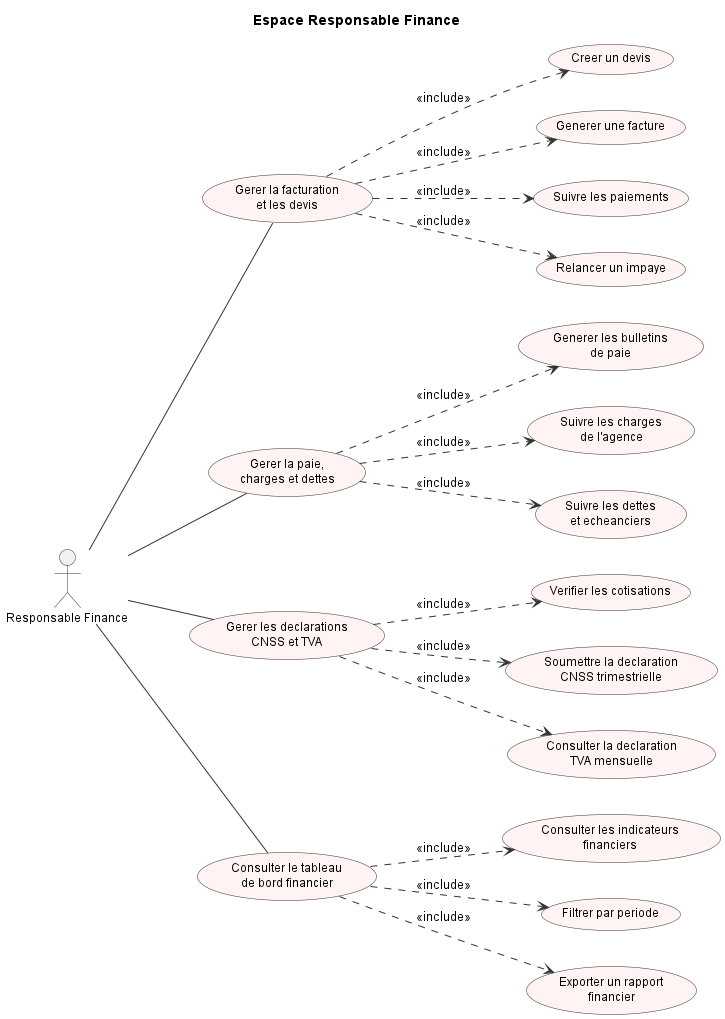

The diagram above was rendered by PlantUML. Its source (embedded in the PNG):
@startuml 04_finance
left to right direction
skinparam backgroundColor #FFFFFF
skinparam shadowing false
skinparam usecase {
  BackgroundColor #FFF3F3
  BorderColor #333333
  ArrowColor #333333
  FontSize 12
}
skinparam actor {
  BorderColor #333333
  FontSize 12
}
skinparam ArrowColor #333333

title Espace Responsable Finance

actor "Responsable Finance" as Finance

usecase "Gerer la facturation\net les devis" as UC_Facturation
usecase "Creer un devis" as UC_CreerDevis
usecase "Generer une facture" as UC_GenererFacture
usecase "Suivre les paiements" as UC_SuivrePaiements
usecase "Relancer un impaye" as UC_RelancerImpaye
UC_Facturation ..> UC_CreerDevis : <<include>>
UC_Facturation ..> UC_GenererFacture : <<include>>
UC_Facturation ..> UC_SuivrePaiements : <<include>>
UC_Facturation ..> UC_RelancerImpaye : <<include>>

usecase "Gerer la paie,\ncharges et dettes" as UC_Paie
usecase "Generer les bulletins\nde paie" as UC_BulletinsPaie
usecase "Suivre les charges\nde l'agence" as UC_SuivreCharges
usecase "Suivre les dettes\net echeanciers" as UC_SuivreDettes
UC_Paie ..> UC_BulletinsPaie : <<include>>
UC_Paie ..> UC_SuivreCharges : <<include>>
UC_Paie ..> UC_SuivreDettes : <<include>>

usecase "Gerer les declarations\nCNSS et TVA" as UC_Declarations
usecase "Verifier les cotisations" as UC_VerifCotisations
usecase "Soumettre la declaration\nCNSS trimestrielle" as UC_SoumettreCNSS
usecase "Consulter la declaration\nTVA mensuelle" as UC_TVA
UC_Declarations ..> UC_VerifCotisations : <<include>>
UC_Declarations ..> UC_SoumettreCNSS : <<include>>
UC_Declarations ..> UC_TVA : <<include>>

usecase "Consulter le tableau\nde bord financier" as UC_DashboardFinance
usecase "Consulter les indicateurs\nfinanciers" as UC_IndicateursFinance
usecase "Filtrer par periode" as UC_FiltrerPeriode
usecase "Exporter un rapport\nfinancier" as UC_ExporterFinance
UC_DashboardFinance ..> UC_IndicateursFinance : <<include>>
UC_DashboardFinance ..> UC_FiltrerPeriode : <<include>>
UC_DashboardFinance ..> UC_ExporterFinance : <<include>>

Finance -- UC_Facturation
Finance -- UC_Paie
Finance -- UC_Declarations
Finance -- UC_DashboardFinance

@enduml